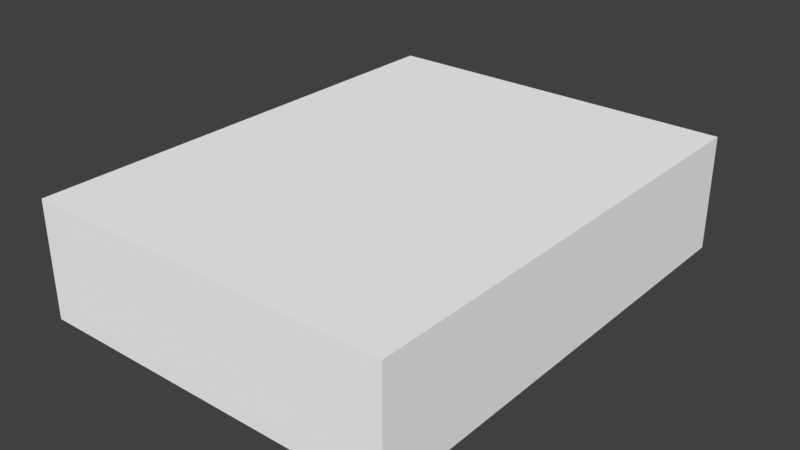 # Source: FileBox.blend  (saved by Blender 2.93.20; exported with 4.5.12 LTS)
import bpy
from mathutils import Matrix  # noqa: F401  (used for matrix-valued properties, if any)

bpy.ops.wm.read_factory_settings(use_empty=True)
scene = bpy.context.scene
scene.name = 'Scene'

# ---- collections
col_collection_1 = bpy.data.collections.new('Collection 1'); scene.collection.children.link(col_collection_1)

# ---- materials (node trees are filled in below, after node groups)
mat_def_surf_mat = bpy.data.materials.new('def_surf_mat')
mat_def_surf_mat.alpha_threshold = 0.0
mat_def_surf_mat.use_transparent_shadow = False
mat_def_surf_mat.diffuse_color = (0.9922, 0.9922, 0.9922, 1.0)
mat_def_surf_mat.specular_color = (0.149, 0.149, 0.149)
mat_def_surf_mat.roughness = 0.5

# ---- material node trees

# ---- world
world_world = bpy.data.worlds.new('World'); scene.world = world_world
world_world.color = (0.05088, 0.05088, 0.05088)
world_world.use_sun_shadow = False
world_world.sun_shadow_jitter_overblur = 0.0
world_world.cycles.sampling_method = 'MANUAL'

# ---- meshes
me_boxfile_a_ms3d_m = bpy.data.meshes.new('boxfile_a.ms3d.m')
me_boxfile_a_ms3d_m.from_pydata([(-7.052, 2.225, 18.32), (7.052, 2.225, 18.32), (7.052, -2.225, 18.32), (-7.052, -2.225, 18.32), (-7.052, 2.225, 0.0), (7.052, 2.225, 0.0), (7.052, 2.225, 18.32), (-7.052, 2.225, 18.32), (-7.052, -2.225, 0.0), (7.052, -2.225, 0.0), (7.052, 2.225, 0.0), (-7.052, 2.225, 0.0), (-7.052, -2.225, 18.32), (7.052, -2.225, 18.32), (7.052, -2.225, 0.0), (-7.052, -2.225, 0.0), (7.052, 2.225, 18.32), (7.052, 2.225, 0.0), (7.052, -2.225, 0.0), (7.052, -2.225, 18.32), (-7.052, -2.225, 18.32), (-7.052, -2.225, 0.0), (-7.052, 2.225, 0.0), (-7.052, 2.225, 18.32)], [], [(0, 2, 1), (0, 3, 2), (4, 6, 5), (4, 7, 6), (8, 10, 9), (8, 11, 10), (12, 14, 13), (12, 15, 14), (16, 18, 17), (16, 19, 18), (20, 22, 21), (20, 23, 22)])
me_boxfile_a_ms3d_m.polygons.foreach_set('use_smooth', [True] * 12)
_k = set([(0, 1), (0, 3), (1, 2), (2, 3), (4, 5), (4, 7), (5, 6), (6, 7), (8, 9), (8, 11), (9, 10), (10, 11), (12, 13), (12, 15), (13, 14), (14, 15), (16, 17), (16, 19), (17, 18), (18, 19), (20, 21), (20, 23), (21, 22), (22, 23)])
me_boxfile_a_ms3d_m.attributes.new('sharp_edge', 'BOOLEAN', 'EDGE').data.foreach_set('value', [ (min(e.vertices), max(e.vertices)) in _k for e in me_boxfile_a_ms3d_m.edges])
_uv = me_boxfile_a_ms3d_m.uv_layers.new(name='ms3d_uv_layer')
_uv.uv.foreach_set('vector', [0.633, 0.6431, 0.5517, 0.9306, 0.633, 0.9306, 0.633, 0.6431, 0.5517, 0.6431, 0.5517, 0.9306, 0.5164, 0.5697, 0.7744, 0.9431, 0.7744, 0.5697, 0.5164, 0.5697, 0.5164, 0.9431, 0.7744, 0.9431, 0.6394, 0.9306, 0.7208, 0.6431, 0.6394, 0.6431, 0.6394, 0.9306, 0.7208, 0.9306, 0.7208, 0.6431, 0.8028, 0.9469, 0.5449, 0.5735, 0.5449, 0.9469, 0.8028, 0.9469, 0.8028, 0.5735, 0.5449, 0.5735, 0.7808, 0.9431, 0.8621, 0.5697, 0.7808, 0.5697, 0.7808, 0.9431, 0.8621, 0.9431, 0.8621, 0.5697, 0.03371, 0.9507, 0.1673, 0.3407, 0.03371, 0.3407, 0.03371, 0.9507, 0.1673, 0.9507, 0.1673, 0.3407])
me_boxfile_a_ms3d_m.materials.append(mat_def_surf_mat)
me_boxfile_a_ms3d_m.use_remesh_preserve_volume = False
me_boxfile_a_ms3d_m.use_remesh_preserve_attributes = False
me_boxfile_a_ms3d_m.use_mirror_vertex_groups = False
me_boxfile_a_ms3d_m.update()
arm_boxfile_a_ms3d_a = bpy.data.armatures.new('boxfile_a.ms3d.a')  # bones are not reproduced

# ---- objects
ob_boxfile_a_ms3d_eo = bpy.data.objects.new('boxfile_a.ms3d.eo', None)
ob_boxfile_a_ms3d_ao = bpy.data.objects.new('boxfile_a.ms3d.ao', arm_boxfile_a_ms3d_a)
ob_boxfile_a_ms3d_mo = bpy.data.objects.new('boxfile_a.ms3d.mo', me_boxfile_a_ms3d_m)

# ---- transforms, parenting, visibility, modifiers, constraints
ob_boxfile_a_ms3d_eo.location = (0.0, 0.0, 0.0)
ob_boxfile_a_ms3d_eo.empty_image_offset = (0.0, 0.0)
ob_boxfile_a_ms3d_eo.lineart.crease_threshold = 0.0
ob_boxfile_a_ms3d_ao.parent = ob_boxfile_a_ms3d_eo
ob_boxfile_a_ms3d_ao.location = (0.0, 0.0, 0.0)
ob_boxfile_a_ms3d_ao.rotation_euler = (-1.571, 0.0, 0.0)
ob_boxfile_a_ms3d_ao.show_in_front = True
ob_boxfile_a_ms3d_ao.lineart.crease_threshold = 0.0
ob_boxfile_a_ms3d_mo.parent = ob_boxfile_a_ms3d_eo
ob_boxfile_a_ms3d_mo.location = (0.0, 0.0, 0.0)
ob_boxfile_a_ms3d_mo.rotation_euler = (-1.571, 0.0, 0.0)
ob_boxfile_a_ms3d_mo.lineart.crease_threshold = 0.0
_vg = ob_boxfile_a_ms3d_mo.vertex_groups.new(name='Body')
_vg.add([0, 1, 2, 3, 4, 5, 6, 7, 8, 9, 10, 11, 12, 13, 14, 15, 16, 17, 18, 19, 20, 21, 22, 23], 1.0, 'REPLACE')
_m = ob_boxfile_a_ms3d_mo.modifiers.new('ms3d_smoothing_groups', 'EDGE_SPLIT')
_m.use_edge_angle = False
_m = ob_boxfile_a_ms3d_mo.modifiers.new('boxfile_a.ms3d.a', 'ARMATURE')
_m.object = ob_boxfile_a_ms3d_ao

# ---- collection membership
col_collection_1.objects.link(ob_boxfile_a_ms3d_eo)
col_collection_1.objects.link(ob_boxfile_a_ms3d_ao)
col_collection_1.objects.link(ob_boxfile_a_ms3d_mo)

# ---- scene / render settings (as saved in the file)
scene.frame_start = 0; scene.frame_end = 0; scene.frame_set(0)
scene.render.engine = 'BLENDER_EEVEE_NEXT'
scene.render.resolution_percentage = 50
scene.render.dither_intensity = 0.0
scene.cycles.use_denoising = False
scene.cycles.samples = 128
scene.cycles.sampling_pattern = 'TABULATED_SOBOL'
scene.cycles.use_adaptive_sampling = False
scene.cycles.use_light_tree = False
scene.cycles.blur_glossy = 0.0
scene.cycles.sample_clamp_indirect = 0.0
scene.view_settings.view_transform = 'Standard'
bpy.context.view_layer.update()

# ---- added for rendering (the .blend has no active camera and no usable light): camera, sun
cam_auto = bpy.data.cameras.new('AutoCamera')
cam_auto.lens = 50.0
cam_auto.sensor_width = 36.0
cam_auto.clip_end = 1000.0
ob_auto_camera = bpy.data.objects.new('AutoCamera', cam_auto)
scene.collection.objects.link(ob_auto_camera)
ob_auto_camera.location = (21.7836, -16.9808, 17.4269)
ob_auto_camera.rotation_euler = (1.09748, -7.21219e-08, 0.694738)
scene.camera = ob_auto_camera
light_auto_sun = bpy.data.lights.new('AutoSun', 'SUN')
light_auto_sun.energy = 3.0
light_auto_sun.angle = 0.0523599
ob_auto_sun = bpy.data.objects.new('AutoSun', light_auto_sun)
scene.collection.objects.link(ob_auto_sun)
ob_auto_sun.rotation_euler = (0.872665, 0.174533, 0.523599)
bpy.context.view_layer.update()
